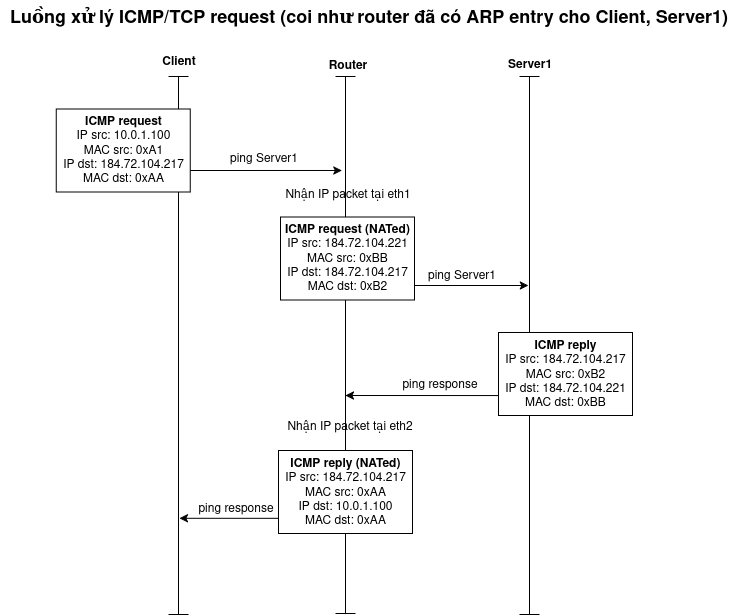

The diagram above was exported from draw.io. Its source (the exported page's mxGraphModel, read from the mxfile embedded in the PNG):
<mxGraphModel dx="889" dy="2034" grid="0" gridSize="10" guides="1" tooltips="1" connect="1" arrows="1" fold="1" page="0" pageScale="1" pageWidth="850" pageHeight="1100" math="0" shadow="0">
  <root>
    <mxCell id="0" />
    <mxCell id="1" parent="0" />
    <mxCell id="2" value="" style="endArrow=classic;html=1;rounded=0;exitX=0.591;exitY=0.546;exitDx=0;exitDy=0;exitPerimeter=0;entryX=0.594;entryY=0.422;entryDx=0;entryDy=0;entryPerimeter=0;" edge="1" parent="1">
      <mxGeometry width="50" height="50" relative="1" as="geometry">
        <mxPoint x="529.28" y="1200.0570000000002" as="sourcePoint" />
        <mxPoint x="364.76" y="1200" as="targetPoint" />
      </mxGeometry>
    </mxCell>
    <mxCell id="3" style="edgeStyle=orthogonalEdgeStyle;rounded=0;orthogonalLoop=1;jettySize=auto;html=1;exitX=0.25;exitY=0.5;exitDx=0;exitDy=0;exitPerimeter=0;entryX=0.25;entryY=0.5;entryDx=0;entryDy=0;entryPerimeter=0;" edge="1" parent="1">
      <mxGeometry relative="1" as="geometry">
        <mxPoint x="380.76" y="1090" as="sourcePoint" />
        <mxPoint x="547.76" y="1090" as="targetPoint" />
      </mxGeometry>
    </mxCell>
    <mxCell id="4" value="" style="endArrow=classic;html=1;rounded=0;exitX=0.591;exitY=0.546;exitDx=0;exitDy=0;exitPerimeter=0;entryX=0.594;entryY=0.422;entryDx=0;entryDy=0;entryPerimeter=0;" edge="1" parent="1">
      <mxGeometry width="50" height="50" relative="1" as="geometry">
        <mxPoint x="363.2799999999999" y="1322.8470000000002" as="sourcePoint" />
        <mxPoint x="198.76" y="1322.79" as="targetPoint" />
      </mxGeometry>
    </mxCell>
    <mxCell id="5" value="" style="shape=crossbar;whiteSpace=wrap;html=1;rounded=1;direction=south;" vertex="1" parent="1">
      <mxGeometry x="188" y="881" width="20" height="538" as="geometry" />
    </mxCell>
    <mxCell id="6" value="" style="shape=crossbar;whiteSpace=wrap;html=1;rounded=1;direction=south;" vertex="1" parent="1">
      <mxGeometry x="355" y="881" width="20" height="537" as="geometry" />
    </mxCell>
    <mxCell id="7" value="" style="shape=crossbar;whiteSpace=wrap;html=1;rounded=1;direction=south;" vertex="1" parent="1">
      <mxGeometry x="539" y="881" width="20" height="538" as="geometry" />
    </mxCell>
    <mxCell id="8" value="&lt;b&gt;Client&lt;/b&gt;" style="text;html=1;align=center;verticalAlign=middle;resizable=0;points=[];autosize=1;strokeColor=none;fillColor=none;" vertex="1" parent="1">
      <mxGeometry x="172" y="853" width="51" height="26" as="geometry" />
    </mxCell>
    <mxCell id="9" value="&lt;b&gt;Router&lt;/b&gt;" style="text;html=1;align=center;verticalAlign=middle;resizable=0;points=[];autosize=1;strokeColor=none;fillColor=none;" vertex="1" parent="1">
      <mxGeometry x="338" y="857" width="57" height="26" as="geometry" />
    </mxCell>
    <mxCell id="10" value="&lt;b&gt;Server1&lt;/b&gt;" style="text;html=1;align=center;verticalAlign=middle;resizable=0;points=[];autosize=1;strokeColor=none;fillColor=none;" vertex="1" parent="1">
      <mxGeometry x="518" y="856" width="62" height="26" as="geometry" />
    </mxCell>
    <mxCell id="11" value="&lt;font style=&quot;font-size: 18px;&quot;&gt;&lt;b&gt;Luồng xử lý ICMP/TCP request (coi như router đã có ARP entry cho Client, Server1) &lt;br&gt;&lt;/b&gt;&lt;/font&gt;" style="text;html=1;align=center;verticalAlign=middle;resizable=0;points=[];autosize=1;strokeColor=none;fillColor=none;" vertex="1" parent="1">
      <mxGeometry x="20" y="805" width="736" height="34" as="geometry" />
    </mxCell>
    <mxCell id="12" style="edgeStyle=orthogonalEdgeStyle;rounded=0;orthogonalLoop=1;jettySize=auto;html=1;entryX=0.175;entryY=0.676;entryDx=0;entryDy=0;entryPerimeter=0;exitX=0.97;exitY=0.741;exitDx=0;exitDy=0;exitPerimeter=0;" edge="1" source="13" target="6" parent="1">
      <mxGeometry relative="1" as="geometry">
        <mxPoint x="214.76" y="1020" as="sourcePoint" />
      </mxGeometry>
    </mxCell>
    <mxCell id="13" value="&lt;div&gt;&lt;b&gt;ICMP request&lt;br&gt;&lt;/b&gt;&lt;/div&gt;&lt;div&gt;IP src: 10.0.1.100&lt;/div&gt;&lt;div&gt;MAC src: 0xA1&lt;br&gt;&lt;/div&gt;&lt;div&gt;IP dst: 184.72.104.217&lt;/div&gt;&lt;div&gt;MAC dst: 0xAA&lt;br&gt;&lt;/div&gt;" style="shape=tape;whiteSpace=wrap;html=1;size=0;" vertex="1" parent="1">
      <mxGeometry x="75.75999999999999" y="913.5" width="134" height="83" as="geometry" />
    </mxCell>
    <mxCell id="14" value="ping Server1" style="text;html=1;align=center;verticalAlign=middle;resizable=0;points=[];autosize=1;strokeColor=none;fillColor=none;" vertex="1" parent="1">
      <mxGeometry x="239.76" y="950" width="86" height="26" as="geometry" />
    </mxCell>
    <mxCell id="15" value="Nhận IP packet tại eth1" style="text;html=1;align=center;verticalAlign=middle;resizable=0;points=[];autosize=1;strokeColor=none;fillColor=none;" vertex="1" parent="1">
      <mxGeometry x="295" y="985.5" width="143" height="26" as="geometry" />
    </mxCell>
    <mxCell id="16" value="&lt;div&gt;&lt;b&gt;ICMP request (NATed)&lt;/b&gt;&lt;/div&gt;&lt;div&gt;IP src: 184.72.104.221&lt;/div&gt;&lt;div&gt;MAC src: 0xBB&lt;/div&gt;&lt;div&gt;IP dst: 184.72.104.217&lt;/div&gt;&lt;div&gt;MAC dst: 0xB2&lt;/div&gt;" style="shape=tape;whiteSpace=wrap;html=1;size=0;" vertex="1" parent="1">
      <mxGeometry x="300" y="1021.5" width="134" height="83" as="geometry" />
    </mxCell>
    <mxCell id="17" value="ping Server1" style="text;html=1;align=center;verticalAlign=middle;resizable=0;points=[];autosize=1;strokeColor=none;fillColor=none;" vertex="1" parent="1">
      <mxGeometry x="438" y="1066.5" width="86" height="26" as="geometry" />
    </mxCell>
    <mxCell id="18" value="&lt;div&gt;&lt;b&gt;ICMP reply&lt;/b&gt;&lt;/div&gt;&lt;div&gt;IP src: 184.72.104.217&lt;/div&gt;&lt;div&gt;MAC src: 0xB2&lt;/div&gt;&lt;div&gt;IP dst: 184.72.104.221&lt;/div&gt;&lt;div&gt;MAC dst: 0xBB&lt;/div&gt;" style="shape=tape;whiteSpace=wrap;html=1;size=0;" vertex="1" parent="1">
      <mxGeometry x="518" y="1137" width="134" height="83" as="geometry" />
    </mxCell>
    <mxCell id="19" value="ping response" style="text;html=1;align=center;verticalAlign=middle;resizable=0;points=[];autosize=1;strokeColor=none;fillColor=none;" vertex="1" parent="1">
      <mxGeometry x="412.76" y="1176" width="93" height="26" as="geometry" />
    </mxCell>
    <mxCell id="20" value="&lt;div&gt;&lt;b&gt;ICMP reply (NATed)&lt;/b&gt;&lt;/div&gt;&lt;div&gt;IP src: 184.72.104.217&lt;/div&gt;&lt;div&gt;MAC src: 0xAA&lt;/div&gt;&lt;div&gt;IP dst: 10.0.1.100&lt;/div&gt;&lt;div&gt;MAC dst: 0xAA&lt;/div&gt;" style="shape=tape;whiteSpace=wrap;html=1;size=0;" vertex="1" parent="1">
      <mxGeometry x="298" y="1255" width="134" height="83" as="geometry" />
    </mxCell>
    <mxCell id="21" value="Nhận IP packet tại eth2" style="text;html=1;align=center;verticalAlign=middle;resizable=0;points=[];autosize=1;strokeColor=none;fillColor=none;" vertex="1" parent="1">
      <mxGeometry x="297" y="1218" width="143" height="26" as="geometry" />
    </mxCell>
    <mxCell id="22" value="ping response" style="text;html=1;align=center;verticalAlign=middle;resizable=0;points=[];autosize=1;strokeColor=none;fillColor=none;" vertex="1" parent="1">
      <mxGeometry x="208" y="1299.5" width="93" height="26" as="geometry" />
    </mxCell>
  </root>
</mxGraphModel>